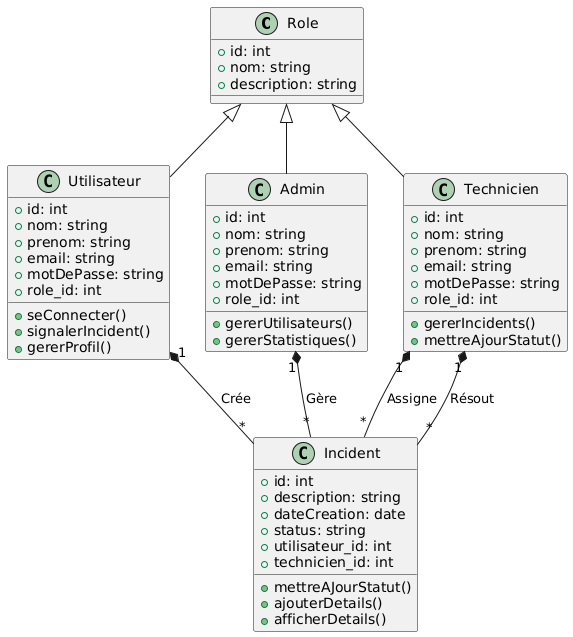

The diagram above was rendered by PlantUML. Its source (embedded in the PNG):
@startuml
class Role {
  +id: int
  +nom: string
  +description: string
}

class Utilisateur {
  +id: int
  +nom: string
  +prenom: string
  +email: string
  +motDePasse: string
  +role_id: int
  +seConnecter()
  +signalerIncident()
  +gererProfil()
}

class Admin {
  +id: int
  +nom: string
  +prenom: string
  +email: string
  +motDePasse: string
  +role_id: int
  +gererUtilisateurs()
  +gererStatistiques()
}

class Technicien {
  +id: int
  +nom: string
  +prenom: string
  +email: string
  +motDePasse: string
  +role_id: int
  +gererIncidents()
  +mettreAjourStatut()
}

class Incident {
  +id: int
  +description: string
  +dateCreation: date
  +status: string
  +utilisateur_id: int
  +technicien_id: int
  +mettreAJourStatut()
  +ajouterDetails()
  +afficherDetails()
}

Role <|-- Utilisateur
Role <|-- Admin
Role <|-- Technicien
Utilisateur "1" *-- "*" Incident : "Crée"
Technicien "1" *-- "*" Incident : "Assigne"
Technicien "1" *-- "*" Incident : "Résout"
Admin "1" *-- "*" Incident : "Gère"
@enduml